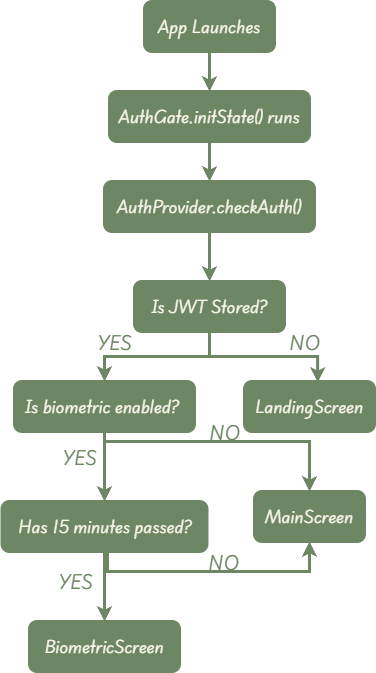

The diagram above was exported from draw.io. Its source (the exported page's mxGraphModel, read from the mxfile embedded in the PNG):
<mxGraphModel dx="1182" dy="701" grid="1" gridSize="10" guides="1" tooltips="1" connect="1" arrows="1" fold="1" page="1" pageScale="1" pageWidth="850" pageHeight="1100" math="0" shadow="0">
  <root>
    <mxCell id="0" />
    <mxCell id="1" parent="0" />
    <mxCell id="5pDnLe4MWtLzPeJZ524Z-11" edge="1" parent="1" source="5pDnLe4MWtLzPeJZ524Z-1" style="edgeStyle=orthogonalEdgeStyle;rounded=0;orthogonalLoop=1;jettySize=auto;html=1;exitX=0.5;exitY=1;exitDx=0;exitDy=0;entryX=0.5;entryY=0;entryDx=0;entryDy=0;fontFamily=Playwrite NZ Basic Regular;strokeColor=#6D8764;strokeWidth=3;" target="5pDnLe4MWtLzPeJZ524Z-2">
      <mxGeometry relative="1" as="geometry" />
    </mxCell>
    <mxCell id="5pDnLe4MWtLzPeJZ524Z-1" parent="1" style="rounded=1;whiteSpace=wrap;html=1;fillColor=#6D8764;strokeColor=#6D8764;fontFamily=Playwrite NZ Basic Regular;fontColor=#F9F7ED;fontSize=15;strokeWidth=3;" value="App Launches" vertex="1">
      <mxGeometry height="50" width="130" x="280" y="30" as="geometry" />
    </mxCell>
    <mxCell id="5pDnLe4MWtLzPeJZ524Z-12" edge="1" parent="1" source="5pDnLe4MWtLzPeJZ524Z-2" style="edgeStyle=orthogonalEdgeStyle;rounded=0;orthogonalLoop=1;jettySize=auto;html=1;exitX=0.5;exitY=1;exitDx=0;exitDy=0;entryX=0.5;entryY=0;entryDx=0;entryDy=0;fontFamily=Playwrite NZ Basic Regular;strokeColor=#6D8764;strokeWidth=3;" target="5pDnLe4MWtLzPeJZ524Z-3">
      <mxGeometry relative="1" as="geometry" />
    </mxCell>
    <mxCell id="5pDnLe4MWtLzPeJZ524Z-2" parent="1" style="rounded=1;whiteSpace=wrap;html=1;fillColor=#6D8764;strokeColor=#6D8764;fontFamily=Playwrite NZ Basic Regular;fontColor=#F9F7ED;fontSize=15;strokeWidth=3;" value="AuthGate.initState() runs" vertex="1">
      <mxGeometry height="50" width="200" x="245" y="120" as="geometry" />
    </mxCell>
    <mxCell id="5pDnLe4MWtLzPeJZ524Z-13" edge="1" parent="1" source="5pDnLe4MWtLzPeJZ524Z-3" style="edgeStyle=orthogonalEdgeStyle;rounded=0;orthogonalLoop=1;jettySize=auto;html=1;exitX=0.5;exitY=1;exitDx=0;exitDy=0;entryX=0.5;entryY=0;entryDx=0;entryDy=0;fontFamily=Playwrite NZ Basic Regular;strokeColor=#6D8764;strokeWidth=3;" target="5pDnLe4MWtLzPeJZ524Z-4">
      <mxGeometry relative="1" as="geometry" />
    </mxCell>
    <mxCell id="5pDnLe4MWtLzPeJZ524Z-3" parent="1" style="rounded=1;whiteSpace=wrap;html=1;fillColor=#6D8764;strokeColor=#6D8764;fontFamily=Playwrite NZ Basic Regular;fontColor=#F9F7ED;fontSize=15;strokeWidth=3;" value="AuthProvider.checkAuth()" vertex="1">
      <mxGeometry height="50" width="210" x="240" y="210" as="geometry" />
    </mxCell>
    <mxCell id="5pDnLe4MWtLzPeJZ524Z-14" edge="1" parent="1" source="5pDnLe4MWtLzPeJZ524Z-4" style="edgeStyle=orthogonalEdgeStyle;rounded=0;orthogonalLoop=1;jettySize=auto;html=1;exitX=0.5;exitY=1;exitDx=0;exitDy=0;entryX=0.5;entryY=0;entryDx=0;entryDy=0;fontFamily=Playwrite NZ Basic Regular;strokeColor=#6D8764;strokeWidth=3;" target="5pDnLe4MWtLzPeJZ524Z-5">
      <mxGeometry relative="1" as="geometry" />
    </mxCell>
    <mxCell id="5pDnLe4MWtLzPeJZ524Z-24" connectable="0" parent="5pDnLe4MWtLzPeJZ524Z-14" style="edgeLabel;html=1;align=center;verticalAlign=middle;resizable=0;points=[];fontFamily=Playwrite NZ Basic Regular;strokeColor=#6D8764;fontColor=#6D8764;fontSize=17;labelBackgroundColor=none;" value="YES" vertex="1">
      <mxGeometry relative="1" x="0.04" y="-4" as="geometry">
        <mxPoint x="-39" y="-11" as="offset" />
      </mxGeometry>
    </mxCell>
    <mxCell id="5pDnLe4MWtLzPeJZ524Z-4" parent="1" style="rounded=1;whiteSpace=wrap;html=1;fillColor=#6D8764;strokeColor=#6D8764;fontFamily=Playwrite NZ Basic Regular;fontColor=#F9F7ED;fontSize=15;strokeWidth=3;" value="Is JWT Stored?" vertex="1">
      <mxGeometry height="50" width="150" x="270" y="310" as="geometry" />
    </mxCell>
    <mxCell id="5pDnLe4MWtLzPeJZ524Z-19" edge="1" parent="1" source="5pDnLe4MWtLzPeJZ524Z-5" style="edgeStyle=orthogonalEdgeStyle;rounded=0;orthogonalLoop=1;jettySize=auto;html=1;exitX=0.5;exitY=1;exitDx=0;exitDy=0;fontFamily=Playwrite NZ Basic Regular;strokeColor=#6D8764;strokeWidth=3;entryX=0.5;entryY=0;entryDx=0;entryDy=0;" target="5pDnLe4MWtLzPeJZ524Z-10">
      <mxGeometry relative="1" as="geometry">
        <Array as="points">
          <mxPoint x="240" y="470" />
          <mxPoint x="445" y="470" />
        </Array>
        <mxPoint x="600" y="450" as="targetPoint" />
      </mxGeometry>
    </mxCell>
    <mxCell id="5pDnLe4MWtLzPeJZ524Z-26" connectable="0" parent="5pDnLe4MWtLzPeJZ524Z-19" style="edgeLabel;html=1;align=center;verticalAlign=middle;resizable=0;points=[];fontFamily=Playwrite NZ Basic Regular;strokeColor=#6D8764;fontSize=17;fontColor=#6D8764;labelBackgroundColor=none;" value="NO" vertex="1">
      <mxGeometry relative="1" x="-0.1652" y="1" as="geometry">
        <mxPoint x="19" y="-9" as="offset" />
      </mxGeometry>
    </mxCell>
    <mxCell id="eeF3_Ww9DlE-8AFlQ1Rm-1" edge="1" parent="1" source="5pDnLe4MWtLzPeJZ524Z-5" style="edgeStyle=orthogonalEdgeStyle;rounded=0;orthogonalLoop=1;jettySize=auto;html=1;exitX=0.5;exitY=1;exitDx=0;exitDy=0;entryX=0.5;entryY=0;entryDx=0;entryDy=0;strokeColor=#6D8764;strokeWidth=3;" target="5pDnLe4MWtLzPeJZ524Z-7">
      <mxGeometry relative="1" as="geometry" />
    </mxCell>
    <mxCell id="5pDnLe4MWtLzPeJZ524Z-5" parent="1" style="rounded=1;whiteSpace=wrap;html=1;fillColor=#6D8764;strokeColor=#6D8764;fontFamily=Playwrite NZ Basic Regular;fontColor=#F9F7ED;fontSize=15;strokeWidth=3;" value="Is biometric enabled?&amp;nbsp;" vertex="1">
      <mxGeometry height="50" width="180" x="150" y="410" as="geometry" />
    </mxCell>
    <mxCell id="5pDnLe4MWtLzPeJZ524Z-6" parent="1" style="rounded=1;whiteSpace=wrap;html=1;fillColor=#6D8764;strokeColor=#6D8764;fontFamily=Playwrite NZ Basic Regular;fontColor=#F9F7ED;fontSize=15;strokeWidth=3;" value="LandingScreen" vertex="1">
      <mxGeometry height="50" width="130" x="380" y="410" as="geometry" />
    </mxCell>
    <mxCell id="5pDnLe4MWtLzPeJZ524Z-17" edge="1" parent="1" source="5pDnLe4MWtLzPeJZ524Z-7" style="edgeStyle=orthogonalEdgeStyle;rounded=0;orthogonalLoop=1;jettySize=auto;html=1;exitX=0.5;exitY=1;exitDx=0;exitDy=0;entryX=0.5;entryY=0;entryDx=0;entryDy=0;fontFamily=Playwrite NZ Basic Regular;strokeColor=#6D8764;strokeWidth=3;" target="5pDnLe4MWtLzPeJZ524Z-8">
      <mxGeometry relative="1" as="geometry" />
    </mxCell>
    <mxCell id="5pDnLe4MWtLzPeJZ524Z-22" connectable="0" parent="5pDnLe4MWtLzPeJZ524Z-17" style="edgeLabel;html=1;align=center;verticalAlign=middle;resizable=0;points=[];fontFamily=Playwrite NZ Basic Regular;strokeColor=#6D8764;fontColor=#6D8764;fontSize=17;labelBackgroundColor=none;" value="YES" vertex="1">
      <mxGeometry relative="1" x="0.025" y="2" as="geometry">
        <mxPoint x="-32" y="-6" as="offset" />
      </mxGeometry>
    </mxCell>
    <mxCell id="5pDnLe4MWtLzPeJZ524Z-21" edge="1" parent="1" source="5pDnLe4MWtLzPeJZ524Z-7" style="edgeStyle=orthogonalEdgeStyle;rounded=0;orthogonalLoop=1;jettySize=auto;html=1;exitX=0.5;exitY=1;exitDx=0;exitDy=0;entryX=0.5;entryY=1;entryDx=0;entryDy=0;fontFamily=Playwrite NZ Basic Regular;strokeColor=#6D8764;strokeWidth=3;" target="5pDnLe4MWtLzPeJZ524Z-10">
      <mxGeometry relative="1" as="geometry">
        <Array as="points">
          <mxPoint x="243" y="600" />
          <mxPoint x="445" y="600" />
        </Array>
      </mxGeometry>
    </mxCell>
    <mxCell id="5pDnLe4MWtLzPeJZ524Z-27" connectable="0" parent="5pDnLe4MWtLzPeJZ524Z-21" style="edgeLabel;html=1;align=center;verticalAlign=middle;resizable=0;points=[];fontFamily=Playwrite NZ Basic Regular;strokeColor=#6D8764;fontSize=17;fontColor=#6D8764;labelBackgroundColor=none;" value="NO" vertex="1">
      <mxGeometry relative="1" x="-0.5744" as="geometry">
        <mxPoint x="84" y="-10" as="offset" />
      </mxGeometry>
    </mxCell>
    <mxCell id="5pDnLe4MWtLzPeJZ524Z-7" parent="1" style="rounded=1;whiteSpace=wrap;html=1;fillColor=#6D8764;strokeColor=#6D8764;fontFamily=Playwrite NZ Basic Regular;fontColor=#F9F7ED;fontSize=15;strokeWidth=3;" value="Has 15 minutes passed?" vertex="1">
      <mxGeometry height="50" width="205" x="137.5" y="530" as="geometry" />
    </mxCell>
    <mxCell id="5pDnLe4MWtLzPeJZ524Z-8" parent="1" style="rounded=1;whiteSpace=wrap;html=1;fillColor=#6D8764;strokeColor=#6D8764;fontFamily=Playwrite NZ Basic Regular;fontColor=#F9F7ED;fontSize=15;strokeWidth=3;" value="BiometricScreen" vertex="1">
      <mxGeometry height="50" width="150" x="165" y="650" as="geometry" />
    </mxCell>
    <mxCell id="5pDnLe4MWtLzPeJZ524Z-10" parent="1" style="rounded=1;whiteSpace=wrap;html=1;fillColor=#6D8764;strokeColor=#6D8764;fontFamily=Playwrite NZ Basic Regular;fontColor=#F9F7ED;fontSize=15;strokeWidth=3;" value="MainScreen" vertex="1">
      <mxGeometry height="50" width="110" x="390" y="520" as="geometry" />
    </mxCell>
    <mxCell id="5pDnLe4MWtLzPeJZ524Z-15" edge="1" parent="1" source="5pDnLe4MWtLzPeJZ524Z-4" style="edgeStyle=orthogonalEdgeStyle;rounded=0;orthogonalLoop=1;jettySize=auto;html=1;exitX=0.5;exitY=1;exitDx=0;exitDy=0;entryX=0.563;entryY=0.02;entryDx=0;entryDy=0;entryPerimeter=0;fontFamily=Playwrite NZ Basic Regular;strokeColor=#6D8764;strokeWidth=3;" target="5pDnLe4MWtLzPeJZ524Z-6">
      <mxGeometry relative="1" as="geometry" />
    </mxCell>
    <mxCell id="5pDnLe4MWtLzPeJZ524Z-25" connectable="0" parent="5pDnLe4MWtLzPeJZ524Z-15" style="edgeLabel;html=1;align=center;verticalAlign=middle;resizable=0;points=[];fontFamily=Playwrite NZ Basic Regular;strokeColor=#6D8764;fontColor=#6D8764;fontSize=17;labelBackgroundColor=none;" value="NO" vertex="1">
      <mxGeometry relative="1" x="0.0671" y="5" as="geometry">
        <mxPoint x="35" y="-10" as="offset" />
      </mxGeometry>
    </mxCell>
    <mxCell id="eeF3_Ww9DlE-8AFlQ1Rm-2" connectable="0" parent="1" style="edgeLabel;html=1;align=center;verticalAlign=middle;resizable=0;points=[];fontFamily=Playwrite NZ Basic Regular;strokeColor=#6D8764;fontColor=#6D8764;fontSize=17;labelBackgroundColor=none;" value="YES" vertex="1">
      <mxGeometry x="245" y="470" as="geometry">
        <mxPoint x="-31" y="15" as="offset" />
      </mxGeometry>
    </mxCell>
  </root>
</mxGraphModel>